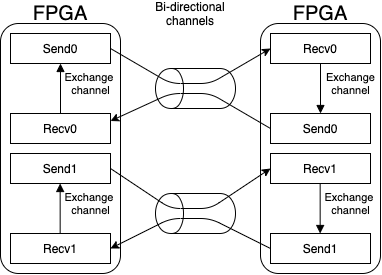

The diagram above was exported from draw.io. Its source (the exported page's mxGraphModel, read from the mxfile embedded in the PNG):
<mxGraphModel dx="664" dy="343" grid="1" gridSize="10" guides="1" tooltips="1" connect="1" arrows="1" fold="1" page="1" pageScale="1" pageWidth="827" pageHeight="1169" math="0" shadow="0">
  <root>
    <mxCell id="0" />
    <mxCell id="1" parent="0" />
    <mxCell id="2" value="" style="rounded=1;whiteSpace=wrap;html=1;fillColor=none;" vertex="1" parent="1">
      <mxGeometry x="80" y="160" width="120" height="250" as="geometry" />
    </mxCell>
    <mxCell id="3" value="&lt;font style=&quot;font-size: 20px&quot;&gt;FPGA&lt;/font&gt;" style="text;html=1;strokeColor=none;fillColor=none;align=center;verticalAlign=middle;whiteSpace=wrap;rounded=0;" vertex="1" parent="1">
      <mxGeometry x="120" y="140" width="40" height="20" as="geometry" />
    </mxCell>
    <mxCell id="4" value="Send0" style="rounded=0;whiteSpace=wrap;html=1;" vertex="1" parent="1">
      <mxGeometry x="90" y="170" width="100" height="30" as="geometry" />
    </mxCell>
    <mxCell id="5" value="Recv0" style="rounded=0;whiteSpace=wrap;html=1;" vertex="1" parent="1">
      <mxGeometry x="90" y="250" width="100" height="30" as="geometry" />
    </mxCell>
    <mxCell id="6" value="Send1" style="rounded=0;whiteSpace=wrap;html=1;" vertex="1" parent="1">
      <mxGeometry x="90" y="290" width="100" height="30" as="geometry" />
    </mxCell>
    <mxCell id="7" value="Recv1" style="rounded=0;whiteSpace=wrap;html=1;" vertex="1" parent="1">
      <mxGeometry x="90" y="370" width="100" height="30" as="geometry" />
    </mxCell>
    <mxCell id="9" value="Exchange &lt;br&gt;channel" style="endArrow=none;html=1;entryX=0.5;entryY=0;entryDx=0;entryDy=0;startArrow=block;startFill=1;endFill=0;" edge="1" parent="1" target="5">
      <mxGeometry x="-0.2" y="30" width="50" height="50" relative="1" as="geometry">
        <mxPoint x="140" y="200" as="sourcePoint" />
        <mxPoint x="140" y="200" as="targetPoint" />
        <Array as="points" />
        <mxPoint as="offset" />
      </mxGeometry>
    </mxCell>
    <mxCell id="10" value="Exchange &lt;br&gt;channel" style="endArrow=none;html=1;entryX=0.5;entryY=0;entryDx=0;entryDy=0;startArrow=block;startFill=1;endFill=0;" edge="1" parent="1">
      <mxGeometry x="-0.2" y="30" width="50" height="50" relative="1" as="geometry">
        <mxPoint x="139.66" y="320" as="sourcePoint" />
        <mxPoint x="139.66" y="370" as="targetPoint" />
        <Array as="points" />
        <mxPoint as="offset" />
      </mxGeometry>
    </mxCell>
    <mxCell id="11" value="" style="rounded=1;whiteSpace=wrap;html=1;fillColor=none;" vertex="1" parent="1">
      <mxGeometry x="340" y="160" width="120" height="250" as="geometry" />
    </mxCell>
    <mxCell id="12" value="&lt;font style=&quot;font-size: 20px&quot;&gt;FPGA&lt;/font&gt;" style="text;html=1;strokeColor=none;fillColor=none;align=center;verticalAlign=middle;whiteSpace=wrap;rounded=0;" vertex="1" parent="1">
      <mxGeometry x="380" y="140" width="40" height="20" as="geometry" />
    </mxCell>
    <mxCell id="46" value="Exchange&lt;br&gt;channel" style="edgeStyle=orthogonalEdgeStyle;rounded=0;orthogonalLoop=1;jettySize=auto;html=1;startArrow=none;startFill=0;endArrow=block;endFill=1;" edge="1" parent="1" source="13" target="14">
      <mxGeometry x="-0.2" y="30" relative="1" as="geometry">
        <mxPoint as="offset" />
      </mxGeometry>
    </mxCell>
    <mxCell id="13" value="Recv0" style="rounded=0;whiteSpace=wrap;html=1;" vertex="1" parent="1">
      <mxGeometry x="350" y="170" width="100" height="30" as="geometry" />
    </mxCell>
    <mxCell id="14" value="Send0" style="rounded=0;whiteSpace=wrap;html=1;" vertex="1" parent="1">
      <mxGeometry x="350" y="250" width="100" height="30" as="geometry" />
    </mxCell>
    <mxCell id="15" value="Recv1" style="rounded=0;whiteSpace=wrap;html=1;" vertex="1" parent="1">
      <mxGeometry x="350" y="290" width="100" height="30" as="geometry" />
    </mxCell>
    <mxCell id="16" value="Send1" style="rounded=0;whiteSpace=wrap;html=1;" vertex="1" parent="1">
      <mxGeometry x="350" y="370" width="100" height="30" as="geometry" />
    </mxCell>
    <mxCell id="18" value="Exchange &lt;br&gt;channel" style="endArrow=block;html=1;entryX=0.5;entryY=0;entryDx=0;entryDy=0;startArrow=none;startFill=0;endFill=1;" edge="1" parent="1">
      <mxGeometry x="-0.2" y="30" width="50" height="50" relative="1" as="geometry">
        <mxPoint x="399.6600000000001" y="320" as="sourcePoint" />
        <mxPoint x="399.6600000000001" y="370" as="targetPoint" />
        <Array as="points" />
        <mxPoint as="offset" />
      </mxGeometry>
    </mxCell>
    <mxCell id="24" value="Bi-directional channels" style="text;html=1;strokeColor=none;fillColor=none;align=center;verticalAlign=middle;whiteSpace=wrap;rounded=0;" vertex="1" parent="1">
      <mxGeometry x="230" y="140" width="80" height="20" as="geometry" />
    </mxCell>
    <mxCell id="37" value="" style="endArrow=classic;html=1;exitX=0;exitY=0.5;exitDx=0;exitDy=0;entryX=1;entryY=0.25;entryDx=0;entryDy=0;" edge="1" parent="1" source="14" target="5">
      <mxGeometry width="50" height="50" relative="1" as="geometry">
        <mxPoint x="229" y="221.0000000000001" as="sourcePoint" />
        <mxPoint x="220" y="260" as="targetPoint" />
        <Array as="points">
          <mxPoint x="290" y="230" />
          <mxPoint x="250" y="230" />
        </Array>
      </mxGeometry>
    </mxCell>
    <mxCell id="39" value="" style="endArrow=classic;html=1;exitX=1;exitY=0.5;exitDx=0;exitDy=0;entryX=0;entryY=0.5;entryDx=0;entryDy=0;" edge="1" parent="1" source="4" target="13">
      <mxGeometry width="50" height="50" relative="1" as="geometry">
        <mxPoint x="170" y="310" as="sourcePoint" />
        <mxPoint x="229" y="209" as="targetPoint" />
        <Array as="points">
          <mxPoint x="250" y="220" />
          <mxPoint x="290" y="220" />
        </Array>
      </mxGeometry>
    </mxCell>
    <mxCell id="49" value="" style="shape=cylinder;whiteSpace=wrap;html=1;boundedLbl=1;backgroundOutline=1;fillColor=none;rotation=-90;" vertex="1" parent="1">
      <mxGeometry x="255" y="185" width="40" height="80" as="geometry" />
    </mxCell>
    <mxCell id="50" value="" style="endArrow=classic;html=1;exitX=0;exitY=0.5;exitDx=0;exitDy=0;entryX=1;entryY=0.5;entryDx=0;entryDy=0;" edge="1" parent="1" source="16" target="7">
      <mxGeometry width="50" height="50" relative="1" as="geometry">
        <mxPoint x="350" y="390" as="sourcePoint" />
        <mxPoint x="190" y="382.5" as="targetPoint" />
        <Array as="points">
          <mxPoint x="290" y="355" />
          <mxPoint x="250" y="355" />
        </Array>
      </mxGeometry>
    </mxCell>
    <mxCell id="51" value="" style="endArrow=classic;html=1;exitX=1;exitY=0.5;exitDx=0;exitDy=0;entryX=0;entryY=0.5;entryDx=0;entryDy=0;" edge="1" parent="1" source="6" target="15">
      <mxGeometry width="50" height="50" relative="1" as="geometry">
        <mxPoint x="190" y="310" as="sourcePoint" />
        <mxPoint x="350" y="310" as="targetPoint" />
        <Array as="points">
          <mxPoint x="250" y="345" />
          <mxPoint x="290" y="345" />
        </Array>
      </mxGeometry>
    </mxCell>
    <mxCell id="52" value="" style="shape=cylinder;whiteSpace=wrap;html=1;boundedLbl=1;backgroundOutline=1;fillColor=none;rotation=-90;" vertex="1" parent="1">
      <mxGeometry x="255" y="310" width="40" height="80" as="geometry" />
    </mxCell>
  </root>
</mxGraphModel>